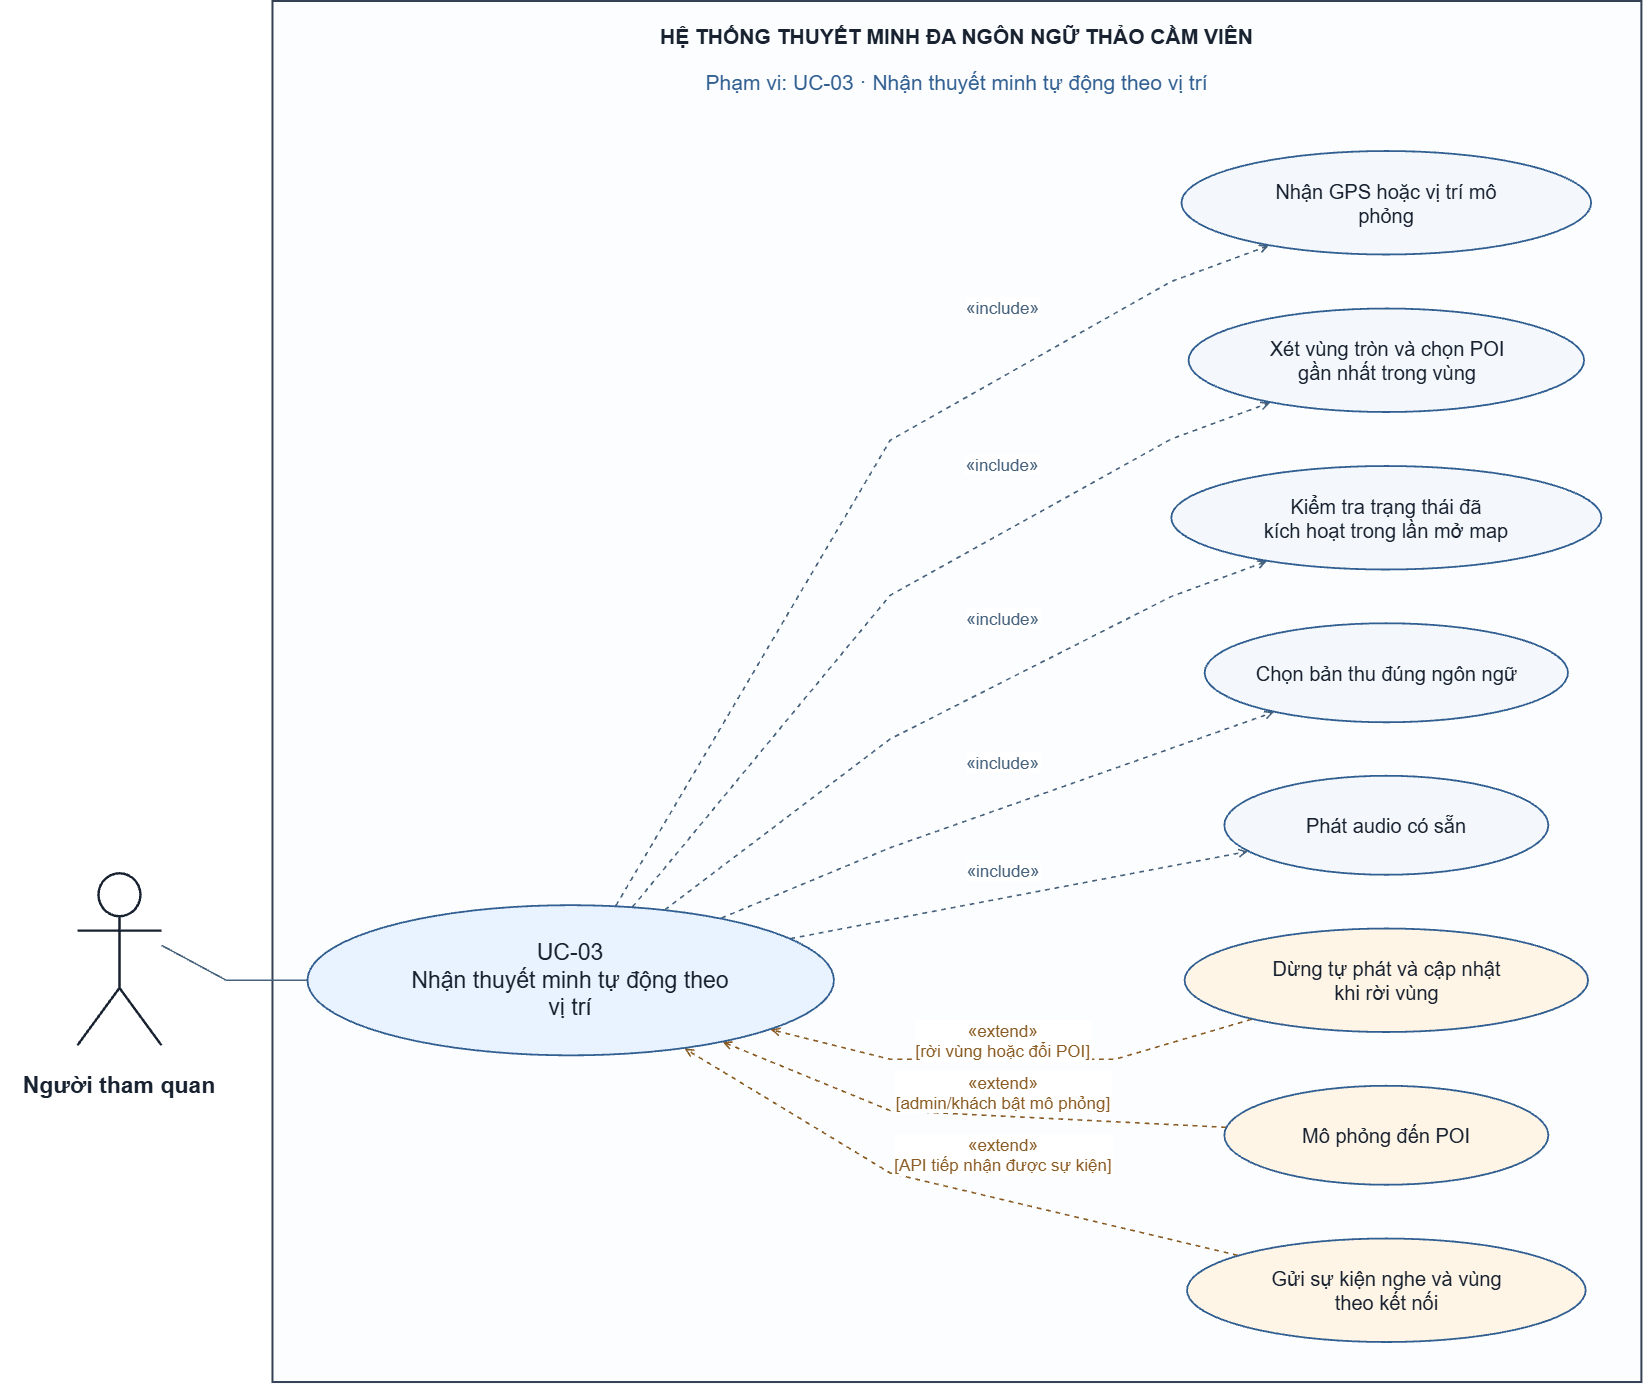

The diagram above was exported from draw.io. Its source (the exported page's mxGraphModel, read from the mxfile embedded in the PNG):
<mxGraphModel dx="2357" dy="1295" grid="1" gridSize="10" guides="1" tooltips="1" connect="1" arrows="1" fold="1" page="1" pageScale="1" pageWidth="827" pageHeight="1169" math="0" shadow="0">
  <root>
    <mxCell id="0" />
    <mxCell id="1" parent="0" />
    <mxCell id="boundary" parent="1" style="html=0;whiteSpace=wrap;fontFamily=Arial;fontColor=#182230;rounded=0;fillColor=#fcfdff;strokeColor=#344054;strokeWidth=2;" value="" vertex="1">
      <mxGeometry height="1381.025" width="1368.938" x="317.2555" y="170" as="geometry" />
    </mxCell>
    <mxCell id="system_name" parent="1" style="html=0;whiteSpace=wrap;fontFamily=Arial;fontColor=#182230;text;align=center;verticalAlign=middle;fontSize=21;fontColor=#182230;fontStyle=1;" value="HỆ THỐNG THUYẾT MINH ĐA NGÔN NGỮ THẢO CẦM VIÊN" vertex="1">
      <mxGeometry height="40" width="1328.938" x="337.2555" y="185" as="geometry" />
    </mxCell>
    <mxCell id="scope" parent="1" style="html=0;whiteSpace=wrap;fontFamily=Arial;fontColor=#182230;text;align=center;verticalAlign=middle;fontSize=21;fontColor=#315f91;fontStyle=0;" value="Phạm vi: UC-03 · Nhận thuyết minh tự động theo vị trí" vertex="1">
      <mxGeometry height="38" width="1328.938" x="337.2555" y="232" as="geometry" />
    </mxCell>
    <mxCell id="actor_main" edge="1" parent="1" source="actor" style="edgeStyle=none;rounded=0;html=0;fontFamily=Arial;fontSize=17;strokeColor=#47627d;fontColor=#47627d;strokeWidth=1.6;labelBackgroundColor=#ffffff;startArrow=none;endArrow=none;endFill=0;exitPerimeter=0;entryPerimeter=0;exitX=1;exitY=0.4186046511627907;entryX=0;entryY=0.5;" target="main" value="">
      <mxGeometry relative="1" as="geometry">
        <Array as="points">
          <mxPoint x="206.25" y="1114.26" />
          <mxPoint x="271.05" y="1149.26" />
          <mxPoint x="310.59" y="1149.26" />
          <mxPoint x="351.9" y="1149.26" />
          <mxPoint x="351.9" y="1149.26" />
        </Array>
      </mxGeometry>
    </mxCell>
    <mxCell id="r0" edge="1" parent="1" source="main" style="edgeStyle=none;rounded=0;html=0;fontFamily=Arial;fontSize=17;strokeColor=#47627d;fontColor=#47627d;strokeWidth=1.6;labelBackgroundColor=#ffffff;startArrow=none;endArrow=open;endFill=0;exitPerimeter=0;entryPerimeter=0;exitX=0.5857845930585948;exitY=0.0038850271652282288;entryX=0.21314136598535852;entryY=0.9138169207287622;dashed=1;" target="position" value="«include»">
      <mxGeometry relative="1" as="geometry">
        <mxPoint x="141.25533046149462" y="-183.11478459036334" as="offset" />
        <Array as="points">
          <mxPoint x="660.65" y="1074.75" />
          <mxPoint x="747.95" y="926.61" />
          <mxPoint x="934.96" y="609.26" />
          <mxPoint x="1216.09" y="450.51" />
          <mxPoint x="1256.35" y="435.69" />
          <mxPoint x="1301.92" y="418.9" />
          <mxPoint x="1313.61" y="414.6" />
        </Array>
      </mxGeometry>
    </mxCell>
    <mxCell id="r1" edge="1" parent="1" source="main" style="edgeStyle=none;rounded=0;html=0;fontFamily=Arial;fontSize=17;strokeColor=#47627d;fontColor=#47627d;strokeWidth=1.6;labelBackgroundColor=#ffffff;startArrow=none;endArrow=open;endFill=0;exitPerimeter=0;entryPerimeter=0;exitX=0.617481917092147;exitY=0.011791573452647;entryX=0.20606713336923363;entryY=0.9093490987074714;dashed=1;" target="zone" value="«include»">
      <mxGeometry relative="1" as="geometry">
        <mxPoint x="102.59423155615093" y="-126.77908601386775" as="offset" />
        <Array as="points">
          <mxPoint x="677.34" y="1075.94" />
          <mxPoint x="769.67" y="964.24" />
          <mxPoint x="934.96" y="764.26" />
          <mxPoint x="1216.09" y="608.01" />
          <mxPoint x="1257.03" y="592.94" />
          <mxPoint x="1303.06" y="575.98" />
          <mxPoint x="1314.86" y="571.64" />
        </Array>
      </mxGeometry>
    </mxCell>
    <mxCell id="r2" edge="1" parent="1" source="main" style="edgeStyle=none;rounded=0;html=0;fontFamily=Arial;fontSize=17;strokeColor=#47627d;fontColor=#47627d;strokeWidth=1.6;labelBackgroundColor=#ffffff;startArrow=none;endArrow=open;endFill=0;exitPerimeter=0;entryPerimeter=0;exitX=0.6788346401653295;exitY=0.031100191754554495;entryX=0.22244308208780003;entryY=0.9204582777874379;dashed=1;" target="history" value="«include»">
      <mxGeometry relative="1" as="geometry">
        <mxPoint x="52.520554956391834" y="-91.09108277024768" as="offset" />
        <Array as="points">
          <mxPoint x="709.64" y="1078.84" />
          <mxPoint x="803.56" y="1007.62" />
          <mxPoint x="934.96" y="908.01" />
          <mxPoint x="1216.09" y="765.51" />
          <mxPoint x="1255.35" y="751.05" />
          <mxPoint x="1300.22" y="734.52" />
          <mxPoint x="1311.74" y="730.29" />
        </Array>
      </mxGeometry>
    </mxCell>
    <mxCell id="r3" edge="1" parent="1" source="main" style="edgeStyle=none;rounded=0;html=0;fontFamily=Arial;fontSize=17;strokeColor=#47627d;fontColor=#47627d;strokeWidth=1.6;labelBackgroundColor=#ffffff;startArrow=none;endArrow=open;endFill=0;exitPerimeter=0;entryPerimeter=0;exitX=0.7860119590323366;exitY=0.08602988175135859;entryX=0.1909605266054637;entryY=0.8967171717171715;dashed=1;" target="narration" value="«include»">
      <mxGeometry relative="1" as="geometry">
        <mxPoint x="6.751234969505049" y="-49.40850673901025" as="offset" />
        <Array as="points">
          <mxPoint x="766.06" y="1087.09" />
          <mxPoint x="848.75" y="1052.66" />
          <mxPoint x="934.96" y="1016.76" />
          <mxPoint x="1160.52" y="937.01" />
          <mxPoint x="1307.1" y="885.19" />
          <mxPoint x="1318.82" y="881.04" />
        </Array>
      </mxGeometry>
    </mxCell>
    <mxCell id="r4" edge="1" parent="1" source="main" style="edgeStyle=none;rounded=0;html=0;fontFamily=Arial;fontSize=17;strokeColor=#47627d;fontColor=#47627d;strokeWidth=1.6;labelBackgroundColor=#ffffff;startArrow=none;endArrow=open;endFill=0;exitPerimeter=0;entryPerimeter=0;exitX=0.9173124848042793;exitY=0.22277151912218998;entryX=0.07283950617283923;entryY=0.7641414141414139;dashed=1;" target="audio" value="«include»">
      <mxGeometry relative="1" as="geometry">
        <mxPoint x="-16.55568767741488" y="-24.940799605961274" as="offset" />
        <Array as="points">
          <mxPoint x="835.19" y="1107.62" />
          <mxPoint x="976.09" y="1080.76" />
          <mxPoint x="1155.66" y="1046.54" />
          <mxPoint x="1280.45" y="1022.75" />
          <mxPoint x="1292.72" y="1020.41" />
        </Array>
      </mxGeometry>
    </mxCell>
    <mxCell id="r5" edge="1" parent="1" source="leave" style="edgeStyle=none;rounded=0;html=0;fontFamily=Arial;fontSize=17;strokeColor=#8a5b22;fontColor=#8a5b22;strokeWidth=1.6;labelBackgroundColor=#ffffff;startArrow=none;endArrow=open;endFill=0;exitPerimeter=0;entryPerimeter=0;exitX=0.16617091156968491;exitY=0.8771083289862648;entryX=0.8800354820082666;entryY=0.8286626451475442;dashed=1;" target="main" value="«extend»&#10;[rời vùng hoặc đổi POI]">
      <mxGeometry relative="1" as="geometry">
        <mxPoint x="-9.657102881831861" y="-19.5" as="offset" />
        <Array as="points">
          <mxPoint x="1296.45" y="1188.3" />
          <mxPoint x="1228.41" y="1208.2" />
          <mxPoint x="1159.84" y="1228.26" />
          <mxPoint x="934.96" y="1228.26" />
          <mxPoint x="886.76" y="1216.3" />
          <mxPoint x="827.88" y="1201.68" />
          <mxPoint x="815.56" y="1198.62" />
        </Array>
      </mxGeometry>
    </mxCell>
    <mxCell id="r6" edge="1" parent="1" source="simulate" style="edgeStyle=none;rounded=0;html=0;fontFamily=Arial;fontSize=17;strokeColor=#8a5b22;fontColor=#8a5b22;strokeWidth=1.6;labelBackgroundColor=#ffffff;startArrow=none;endArrow=open;endFill=0;exitPerimeter=0;entryPerimeter=0;exitX=0.005555555555555415;exitY=0.41969696969696924;entryX=0.7886712101872115;entryY=0.9108074997336745;dashed=1;" target="main" value="«extend»&#10;[admin/khách bật mô phỏng]">
      <mxGeometry relative="1" as="geometry">
        <mxPoint x="34.83552425626522" y="-23.380606055952285" as="offset" />
        <Array as="points">
          <mxPoint x="1270.92" y="1296.31" />
          <mxPoint x="1126.19" y="1289.08" />
          <mxPoint x="934.96" y="1279.51" />
          <mxPoint x="857.51" y="1247.81" />
          <mxPoint x="779.04" y="1215.7" />
          <mxPoint x="767.46" y="1210.96" />
        </Array>
      </mxGeometry>
    </mxCell>
    <mxCell id="r7" edge="1" parent="1" source="record" style="edgeStyle=none;rounded=0;html=0;fontFamily=Arial;fontSize=17;strokeColor=#8a5b22;fontColor=#8a5b22;strokeWidth=1.6;labelBackgroundColor=#ffffff;startArrow=none;endArrow=open;endFill=0;exitPerimeter=0;entryPerimeter=0;exitX=0.12700652119387965;exitY=0.16247415908344406;entryX=0.7163253327862875;entryY=0.9542518909129641;dashed=1;" target="main" value="«extend»&#10;[API tiếp nhận được sự kiện]">
      <mxGeometry relative="1" as="geometry">
        <mxPoint x="55.655158381528395" y="-32.9508585503263" as="offset" />
        <Array as="points">
          <mxPoint x="1282.41" y="1424.33" />
          <mxPoint x="1136.54" y="1389.76" />
          <mxPoint x="934.96" y="1342.01" />
          <mxPoint x="829.66" y="1278.24" />
          <mxPoint x="740.2" y="1224.05" />
          <mxPoint x="729.38" y="1217.49" />
        </Array>
      </mxGeometry>
    </mxCell>
    <mxCell id="actor" parent="1" style="html=0;whiteSpace=wrap;fontFamily=Arial;fontColor=#182230;shape=umlActor;verticalLabelPosition=bottom;verticalAlign=top;fillColor=#ffffff;strokeColor=#182230;strokeWidth=2.4;" value="" vertex="1">
      <mxGeometry height="172" width="84" x="122.25" y="1042.2625" as="geometry" />
    </mxCell>
    <mxCell id="actor_label" parent="1" style="html=0;whiteSpace=wrap;fontFamily=Arial;fontColor=#182230;text;align=center;verticalAlign=middle;fontSize=23;fontColor=#182230;fontStyle=1;" value="Người tham quan" vertex="1">
      <mxGeometry height="55" width="240" x="44.25" y="1226.2625" as="geometry" />
    </mxCell>
    <mxCell id="main" parent="1" style="html=0;whiteSpace=wrap;fontFamily=Arial;fontColor=#182230;ellipse;fillColor=#e9f2ff;strokeColor=#315f91;strokeWidth=1.8;fontSize=23;align=center;verticalAlign=middle;" value="UC-03&#10;Nhận thuyết minh tự động theo&#10;vị trí" vertex="1">
      <mxGeometry height="150.192" width="526.4639999999999" x="352.2555" y="1074.1665" as="geometry" />
    </mxCell>
    <mxCell id="position" parent="1" style="html=0;whiteSpace=wrap;fontFamily=Arial;fontColor=#182230;ellipse;fillColor=#f4f8fc;strokeColor=#315f91;strokeWidth=1.8;fontSize=20;align=center;verticalAlign=middle;" value="Nhận GPS hoặc vị trí mô&#10;phỏng" vertex="1">
      <mxGeometry height="103.51799999999999" width="409.653" x="1226.2984999999999" y="320.0035000000001" as="geometry" />
    </mxCell>
    <mxCell id="zone" parent="1" style="html=0;whiteSpace=wrap;fontFamily=Arial;fontColor=#182230;ellipse;fillColor=#f4f8fc;strokeColor=#315f91;strokeWidth=1.8;fontSize=20;align=center;verticalAlign=middle;" value="Xét vùng tròn và chọn POI&#10;gần nhất trong vùng" vertex="1">
      <mxGeometry height="103.51799999999999" width="395.541" x="1233.3545" y="477.50350000000003" as="geometry" />
    </mxCell>
    <mxCell id="history" parent="1" style="html=0;whiteSpace=wrap;fontFamily=Arial;fontColor=#182230;ellipse;fillColor=#f4f8fc;strokeColor=#315f91;strokeWidth=1.8;fontSize=20;align=center;verticalAlign=middle;" value="Kiểm tra trạng thái đã&#10;kích hoạt trong lần mở map" vertex="1">
      <mxGeometry height="103.51799999999999" width="430.137" x="1216.0565" y="635.0035" as="geometry" />
    </mxCell>
    <mxCell id="narration" parent="1" style="html=0;whiteSpace=wrap;fontFamily=Arial;fontColor=#182230;ellipse;fillColor=#f4f8fc;strokeColor=#315f91;strokeWidth=1.8;fontSize=20;align=center;verticalAlign=middle;" value="Chọn bản thu đúng ngôn ngữ" vertex="1">
      <mxGeometry height="99" width="363.384" x="1249.433" y="792.2625" as="geometry" />
    </mxCell>
    <mxCell id="audio" parent="1" style="html=0;whiteSpace=wrap;fontFamily=Arial;fontColor=#182230;ellipse;fillColor=#f4f8fc;strokeColor=#315f91;strokeWidth=1.8;fontSize=20;align=center;verticalAlign=middle;" value="Phát audio có sẵn" vertex="1">
      <mxGeometry height="99" width="324" x="1269.125" y="944.7625" as="geometry" />
    </mxCell>
    <mxCell id="leave" parent="1" style="html=0;whiteSpace=wrap;fontFamily=Arial;fontColor=#182230;ellipse;fillColor=#fff5e7;strokeColor=#315f91;strokeWidth=1.8;fontSize=20;align=center;verticalAlign=middle;" value="Dừng tự phát và cập nhật&#10;khi rời vùng" vertex="1">
      <mxGeometry height="103.51799999999999" width="403.425" x="1229.4125" y="1097.5035" as="geometry" />
    </mxCell>
    <mxCell id="simulate" parent="1" style="html=0;whiteSpace=wrap;fontFamily=Arial;fontColor=#182230;ellipse;fillColor=#fff5e7;strokeColor=#315f91;strokeWidth=1.8;fontSize=20;align=center;verticalAlign=middle;" value="Mô phỏng đến POI" vertex="1">
      <mxGeometry height="99" width="324" x="1269.125" y="1254.7625" as="geometry" />
    </mxCell>
    <mxCell id="record" parent="1" style="html=0;whiteSpace=wrap;fontFamily=Arial;fontColor=#182230;ellipse;fillColor=#fff5e7;strokeColor=#315f91;strokeWidth=1.8;fontSize=20;align=center;verticalAlign=middle;" value="Gửi sự kiện nghe và vùng&#10;theo kết nối" vertex="1">
      <mxGeometry height="103.51799999999999" width="398.7" x="1231.775" y="1407.506" as="geometry" />
    </mxCell>
  </root>
</mxGraphModel>